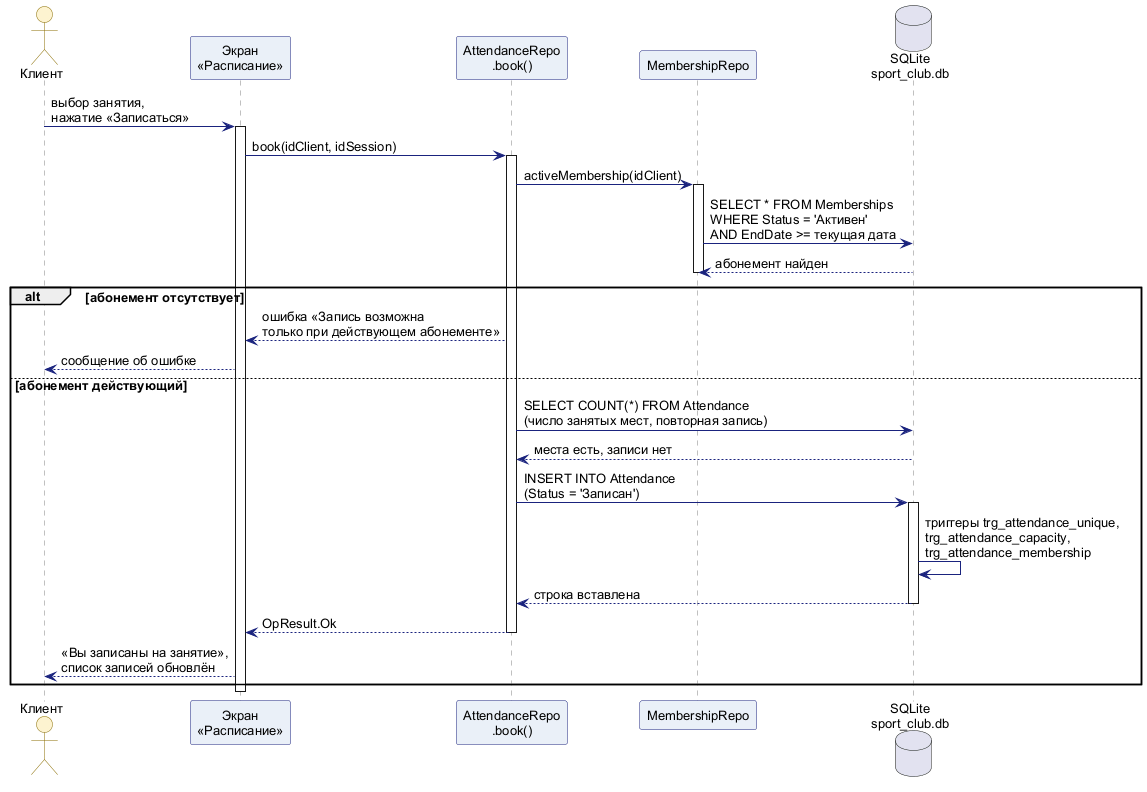

The diagram above was rendered by PlantUML. Its source (embedded in the PNG):
@startuml
skinparam defaultFontName Arial
skinparam defaultFontSize 13
skinparam shadowing false
skinparam sequence {
  ArrowColor #1A237E
  LifeLineBorderColor #808080
  ParticipantBackgroundColor #EAF0F8
  ParticipantBorderColor #1A237E
  ActorBackgroundColor #FDF3D0
  ActorBorderColor #8A6D00
}

actor "Клиент" as client
participant "Экран\n«Расписание»" as screen
participant "AttendanceRepo\n.book()" as repo
participant "MembershipRepo" as mrepo
database "SQLite\nsport_club.db" as db

client -> screen : выбор занятия,\nнажатие «Записаться»
activate screen
screen -> repo : book(idClient, idSession)
activate repo
repo -> mrepo : activeMembership(idClient)
activate mrepo
mrepo -> db : SELECT * FROM Memberships\nWHERE Status = 'Активен'\nAND EndDate >= текущая дата
db --> mrepo : абонемент найден
deactivate mrepo
alt абонемент отсутствует
  repo --> screen : ошибка «Запись возможна\nтолько при действующем абонементе»
  screen --> client : сообщение об ошибке
else абонемент действующий
  repo -> db : SELECT COUNT(*) FROM Attendance\n(число занятых мест, повторная запись)
  db --> repo : места есть, записи нет
  repo -> db : INSERT INTO Attendance\n(Status = 'Записан')
  activate db
  db -> db : триггеры trg_attendance_unique,\ntrg_attendance_capacity,\ntrg_attendance_membership
  db --> repo : строка вставлена
  deactivate db
  repo --> screen : OpResult.Ok
  deactivate repo
  screen --> client : «Вы записаны на занятие»,\nсписок записей обновлён
end
deactivate screen
@enduml